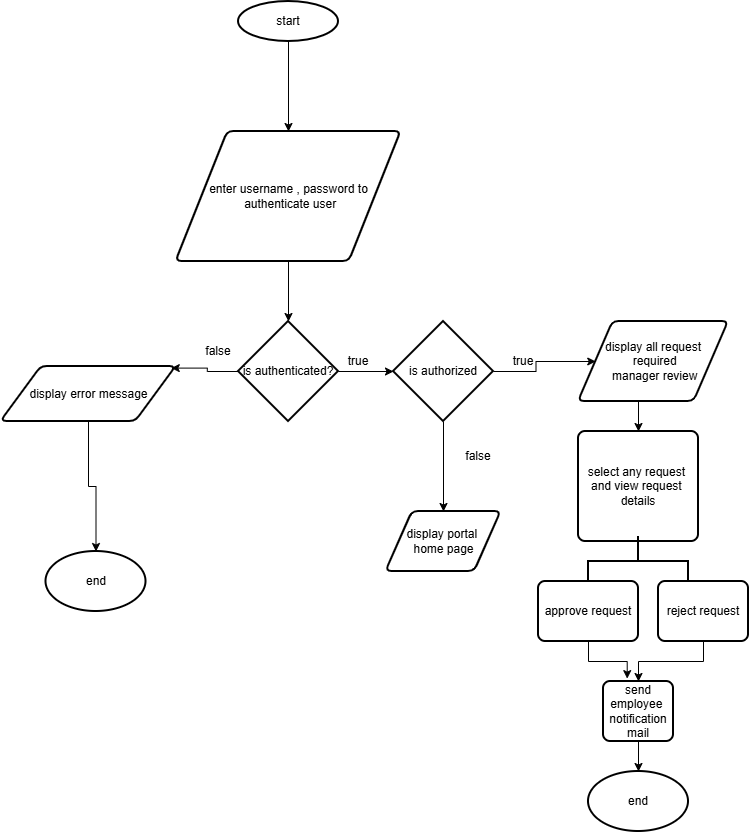

The diagram above was exported from draw.io. Its source (the exported page's mxGraphModel, read from the mxfile embedded in the PNG):
<mxGraphModel dx="736" dy="445" grid="1" gridSize="10" guides="1" tooltips="1" connect="1" arrows="1" fold="1" page="1" pageScale="1" pageWidth="850" pageHeight="1100" math="0" shadow="0">
  <root>
    <mxCell id="0" />
    <mxCell id="1" parent="0" />
    <mxCell id="ilmV4MBjN9uVM7JlIFRA-35" edge="1" parent="1" source="ilmV4MBjN9uVM7JlIFRA-1" style="edgeStyle=orthogonalEdgeStyle;rounded=0;orthogonalLoop=1;jettySize=auto;html=1;exitX=0.5;exitY=1;exitDx=0;exitDy=0;exitPerimeter=0;entryX=0.5;entryY=0;entryDx=0;entryDy=0;" target="ilmV4MBjN9uVM7JlIFRA-2">
      <mxGeometry relative="1" as="geometry" />
    </mxCell>
    <mxCell id="ilmV4MBjN9uVM7JlIFRA-1" parent="1" style="strokeWidth=2;html=1;shape=mxgraph.flowchart.start_1;whiteSpace=wrap;" value="start" vertex="1">
      <mxGeometry height="40" width="100" x="370" y="80" as="geometry" />
    </mxCell>
    <mxCell id="ilmV4MBjN9uVM7JlIFRA-2" parent="1" style="shape=parallelogram;html=1;strokeWidth=2;perimeter=parallelogramPerimeter;whiteSpace=wrap;rounded=1;arcSize=12;size=0.23;" value="enter username , password to&lt;div&gt;&amp;nbsp;authenticate user&lt;/div&gt;" vertex="1">
      <mxGeometry height="130" width="225" x="307.5" y="210" as="geometry" />
    </mxCell>
    <mxCell id="ilmV4MBjN9uVM7JlIFRA-5" parent="1" style="strokeWidth=2;html=1;shape=mxgraph.flowchart.decision;whiteSpace=wrap;" value="is authenticated?" vertex="1">
      <mxGeometry height="100" width="100" x="370" y="400" as="geometry" />
    </mxCell>
    <mxCell id="ilmV4MBjN9uVM7JlIFRA-8" parent="1" style="text;html=1;whiteSpace=wrap;strokeColor=none;fillColor=none;align=center;verticalAlign=middle;rounded=0;" value="true" vertex="1">
      <mxGeometry height="30" width="60" x="460" y="425" as="geometry" />
    </mxCell>
    <mxCell id="ilmV4MBjN9uVM7JlIFRA-10" parent="1" style="text;html=1;whiteSpace=wrap;strokeColor=none;fillColor=none;align=center;verticalAlign=middle;rounded=0;" value="false" vertex="1">
      <mxGeometry height="30" width="60" x="320" y="415" as="geometry" />
    </mxCell>
    <mxCell id="ilmV4MBjN9uVM7JlIFRA-11" parent="1" style="shape=parallelogram;html=1;strokeWidth=2;perimeter=parallelogramPerimeter;whiteSpace=wrap;rounded=1;arcSize=12;size=0.23;" value="display error message" vertex="1">
      <mxGeometry height="55" width="175" x="132.5" y="445" as="geometry" />
    </mxCell>
    <mxCell id="ilmV4MBjN9uVM7JlIFRA-12" parent="1" style="strokeWidth=2;html=1;shape=mxgraph.flowchart.start_1;whiteSpace=wrap;" value="end" vertex="1">
      <mxGeometry height="60" width="100" x="177.5" y="630" as="geometry" />
    </mxCell>
    <mxCell id="ilmV4MBjN9uVM7JlIFRA-43" edge="1" parent="1" source="ilmV4MBjN9uVM7JlIFRA-14" style="edgeStyle=orthogonalEdgeStyle;rounded=0;orthogonalLoop=1;jettySize=auto;html=1;exitX=1;exitY=0.5;exitDx=0;exitDy=0;exitPerimeter=0;" target="ilmV4MBjN9uVM7JlIFRA-17">
      <mxGeometry relative="1" as="geometry" />
    </mxCell>
    <mxCell id="ilmV4MBjN9uVM7JlIFRA-44" edge="1" parent="1" source="ilmV4MBjN9uVM7JlIFRA-14" style="edgeStyle=orthogonalEdgeStyle;rounded=0;orthogonalLoop=1;jettySize=auto;html=1;exitX=0.5;exitY=1;exitDx=0;exitDy=0;exitPerimeter=0;entryX=0.5;entryY=0;entryDx=0;entryDy=0;" target="ilmV4MBjN9uVM7JlIFRA-19">
      <mxGeometry relative="1" as="geometry" />
    </mxCell>
    <mxCell id="ilmV4MBjN9uVM7JlIFRA-14" parent="1" style="strokeWidth=2;html=1;shape=mxgraph.flowchart.decision;whiteSpace=wrap;" value="is authorized" vertex="1">
      <mxGeometry height="100" width="100" x="525" y="400" as="geometry" />
    </mxCell>
    <mxCell id="ilmV4MBjN9uVM7JlIFRA-16" parent="1" style="text;html=1;whiteSpace=wrap;strokeColor=none;fillColor=none;align=center;verticalAlign=middle;rounded=0;" value="true" vertex="1">
      <mxGeometry height="30" width="60" x="625" y="425" as="geometry" />
    </mxCell>
    <mxCell id="ilmV4MBjN9uVM7JlIFRA-47" edge="1" parent="1" source="ilmV4MBjN9uVM7JlIFRA-17" style="edgeStyle=orthogonalEdgeStyle;rounded=0;orthogonalLoop=1;jettySize=auto;html=1;exitX=0.5;exitY=1;exitDx=0;exitDy=0;entryX=0.5;entryY=0;entryDx=0;entryDy=0;" target="ilmV4MBjN9uVM7JlIFRA-23">
      <mxGeometry relative="1" as="geometry" />
    </mxCell>
    <mxCell id="ilmV4MBjN9uVM7JlIFRA-17" parent="1" style="shape=parallelogram;html=1;strokeWidth=2;perimeter=parallelogramPerimeter;whiteSpace=wrap;rounded=1;arcSize=12;size=0.23;" value="display all request&lt;div&gt;&amp;nbsp;required&lt;/div&gt;&lt;div&gt;&amp;nbsp;manager review&lt;/div&gt;" vertex="1">
      <mxGeometry height="80" width="150" x="710" y="400" as="geometry" />
    </mxCell>
    <mxCell id="ilmV4MBjN9uVM7JlIFRA-19" parent="1" style="shape=parallelogram;html=1;strokeWidth=2;perimeter=parallelogramPerimeter;whiteSpace=wrap;rounded=1;arcSize=12;size=0.23;" value="display portal&amp;nbsp;&lt;div&gt;home page&lt;/div&gt;" vertex="1">
      <mxGeometry height="60" width="115" x="517.5" y="590" as="geometry" />
    </mxCell>
    <mxCell id="ilmV4MBjN9uVM7JlIFRA-21" parent="1" style="text;html=1;whiteSpace=wrap;strokeColor=none;fillColor=none;align=center;verticalAlign=middle;rounded=0;" value="false" vertex="1">
      <mxGeometry height="30" width="60" x="580" y="520" as="geometry" />
    </mxCell>
    <mxCell id="ilmV4MBjN9uVM7JlIFRA-23" parent="1" style="rounded=1;whiteSpace=wrap;html=1;absoluteArcSize=1;arcSize=14;strokeWidth=2;" value="select any request&amp;nbsp;&lt;div&gt;and view request&amp;nbsp;&lt;/div&gt;&lt;div&gt;details&lt;/div&gt;" vertex="1">
      <mxGeometry height="110" width="120" x="710" y="510" as="geometry" />
    </mxCell>
    <mxCell id="ilmV4MBjN9uVM7JlIFRA-36" edge="1" parent="1" source="ilmV4MBjN9uVM7JlIFRA-2" style="edgeStyle=orthogonalEdgeStyle;rounded=0;orthogonalLoop=1;jettySize=auto;html=1;exitX=0.5;exitY=1;exitDx=0;exitDy=0;entryX=0.5;entryY=0;entryDx=0;entryDy=0;entryPerimeter=0;" target="ilmV4MBjN9uVM7JlIFRA-5">
      <mxGeometry relative="1" as="geometry" />
    </mxCell>
    <mxCell id="ilmV4MBjN9uVM7JlIFRA-39" edge="1" parent="1" source="ilmV4MBjN9uVM7JlIFRA-11" style="edgeStyle=orthogonalEdgeStyle;rounded=0;orthogonalLoop=1;jettySize=auto;html=1;exitX=0.5;exitY=1;exitDx=0;exitDy=0;entryX=0.5;entryY=0;entryDx=0;entryDy=0;entryPerimeter=0;" target="ilmV4MBjN9uVM7JlIFRA-12">
      <mxGeometry relative="1" as="geometry" />
    </mxCell>
    <mxCell id="ilmV4MBjN9uVM7JlIFRA-42" edge="1" parent="1" source="ilmV4MBjN9uVM7JlIFRA-5" style="edgeStyle=orthogonalEdgeStyle;rounded=0;orthogonalLoop=1;jettySize=auto;html=1;exitX=1;exitY=0.5;exitDx=0;exitDy=0;exitPerimeter=0;entryX=0;entryY=0.5;entryDx=0;entryDy=0;entryPerimeter=0;" target="ilmV4MBjN9uVM7JlIFRA-14">
      <mxGeometry relative="1" as="geometry" />
    </mxCell>
    <mxCell id="ilmV4MBjN9uVM7JlIFRA-75" edge="1" parent="1" source="ilmV4MBjN9uVM7JlIFRA-5" style="edgeStyle=orthogonalEdgeStyle;rounded=0;orthogonalLoop=1;jettySize=auto;html=1;exitX=0;exitY=0.5;exitDx=0;exitDy=0;exitPerimeter=0;entryX=0.973;entryY=0.029;entryDx=0;entryDy=0;entryPerimeter=0;" target="ilmV4MBjN9uVM7JlIFRA-11">
      <mxGeometry relative="1" as="geometry" />
    </mxCell>
    <mxCell id="ilmV4MBjN9uVM7JlIFRA-79" parent="1" style="strokeWidth=2;html=1;shape=mxgraph.flowchart.annotation_2;align=left;labelPosition=right;pointerEvents=1;rotation=90;" value="" vertex="1">
      <mxGeometry height="100" width="50" x="745" y="590" as="geometry" />
    </mxCell>
    <mxCell id="ilmV4MBjN9uVM7JlIFRA-85" edge="1" parent="1" source="ilmV4MBjN9uVM7JlIFRA-80" style="edgeStyle=orthogonalEdgeStyle;rounded=0;orthogonalLoop=1;jettySize=auto;html=1;exitX=0.5;exitY=1;exitDx=0;exitDy=0;" target="ilmV4MBjN9uVM7JlIFRA-84">
      <mxGeometry relative="1" as="geometry" />
    </mxCell>
    <mxCell id="ilmV4MBjN9uVM7JlIFRA-80" parent="1" style="rounded=1;whiteSpace=wrap;html=1;absoluteArcSize=1;arcSize=14;strokeWidth=2;" value="reject request" vertex="1">
      <mxGeometry height="60" width="90" x="790" y="660" as="geometry" />
    </mxCell>
    <mxCell id="ilmV4MBjN9uVM7JlIFRA-81" parent="1" style="rounded=1;whiteSpace=wrap;html=1;absoluteArcSize=1;arcSize=14;strokeWidth=2;" value="approve request" vertex="1">
      <mxGeometry height="60" width="100" x="670" y="660" as="geometry" />
    </mxCell>
    <mxCell id="ilmV4MBjN9uVM7JlIFRA-84" parent="1" style="rounded=1;whiteSpace=wrap;html=1;absoluteArcSize=1;arcSize=14;strokeWidth=2;" value="send employee&amp;nbsp;&lt;div&gt;notification mail&lt;/div&gt;" vertex="1">
      <mxGeometry height="60" width="70" x="735" y="760" as="geometry" />
    </mxCell>
    <mxCell id="ilmV4MBjN9uVM7JlIFRA-86" edge="1" parent="1" source="ilmV4MBjN9uVM7JlIFRA-81" style="edgeStyle=orthogonalEdgeStyle;rounded=0;orthogonalLoop=1;jettySize=auto;html=1;exitX=0.5;exitY=1;exitDx=0;exitDy=0;entryX=0.339;entryY=-0.048;entryDx=0;entryDy=0;entryPerimeter=0;" target="ilmV4MBjN9uVM7JlIFRA-84">
      <mxGeometry relative="1" as="geometry" />
    </mxCell>
    <mxCell id="ilmV4MBjN9uVM7JlIFRA-87" parent="1" style="strokeWidth=2;html=1;shape=mxgraph.flowchart.start_1;whiteSpace=wrap;" value="end" vertex="1">
      <mxGeometry height="60" width="100" x="720" y="850" as="geometry" />
    </mxCell>
    <mxCell id="ilmV4MBjN9uVM7JlIFRA-88" edge="1" parent="1" source="ilmV4MBjN9uVM7JlIFRA-84" style="edgeStyle=orthogonalEdgeStyle;rounded=0;orthogonalLoop=1;jettySize=auto;html=1;entryX=0.5;entryY=0;entryDx=0;entryDy=0;entryPerimeter=0;" target="ilmV4MBjN9uVM7JlIFRA-87">
      <mxGeometry relative="1" as="geometry" />
    </mxCell>
  </root>
</mxGraphModel>